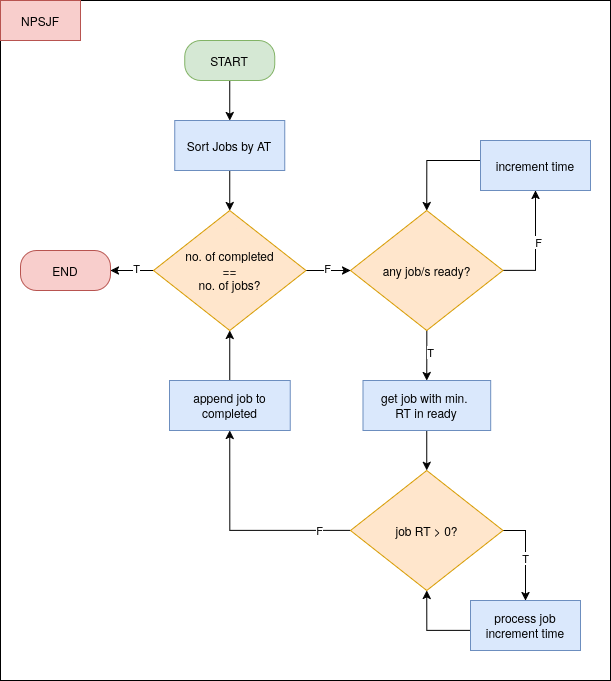

The diagram above was exported from draw.io. Its source (the exported page's mxGraphModel, read from the mxfile embedded in the PNG):
<mxGraphModel dx="1257" dy="804" grid="1" gridSize="10" guides="1" tooltips="1" connect="1" arrows="1" fold="1" page="1" pageScale="1" pageWidth="850" pageHeight="1100" math="0" shadow="0">
  <root>
    <mxCell id="ZtUDvtdwCJIW6Or3q74h-0" />
    <mxCell id="ZtUDvtdwCJIW6Or3q74h-1" parent="ZtUDvtdwCJIW6Or3q74h-0" />
    <mxCell id="ZtUDvtdwCJIW6Or3q74h-2" value="" style="rounded=0;whiteSpace=wrap;html=1;movable=1;resizable=1;rotatable=1;deletable=1;editable=1;locked=0;connectable=1;" vertex="1" parent="ZtUDvtdwCJIW6Or3q74h-1">
      <mxGeometry x="120" y="40" width="610" height="680" as="geometry" />
    </mxCell>
    <mxCell id="ZtUDvtdwCJIW6Or3q74h-3" value="NPSJF" style="text;html=1;whiteSpace=wrap;strokeColor=#b85450;fillColor=#f8cecc;align=center;verticalAlign=middle;rounded=0;" vertex="1" parent="ZtUDvtdwCJIW6Or3q74h-1">
      <mxGeometry x="120" y="40" width="80" height="40" as="geometry" />
    </mxCell>
    <mxCell id="ZtUDvtdwCJIW6Or3q74h-4" style="edgeStyle=orthogonalEdgeStyle;rounded=0;orthogonalLoop=1;jettySize=auto;html=1;entryX=0.5;entryY=0;entryDx=0;entryDy=0;" edge="1" parent="ZtUDvtdwCJIW6Or3q74h-1" source="ZtUDvtdwCJIW6Or3q74h-5" target="ZtUDvtdwCJIW6Or3q74h-7">
      <mxGeometry relative="1" as="geometry" />
    </mxCell>
    <mxCell id="ZtUDvtdwCJIW6Or3q74h-5" value="START" style="rounded=1;whiteSpace=wrap;html=1;glass=0;arcSize=40;fillColor=#d5e8d4;strokeColor=#82b366;" vertex="1" parent="ZtUDvtdwCJIW6Or3q74h-1">
      <mxGeometry x="304.25" y="80" width="90" height="40" as="geometry" />
    </mxCell>
    <mxCell id="ZtUDvtdwCJIW6Or3q74h-6" style="edgeStyle=orthogonalEdgeStyle;rounded=0;orthogonalLoop=1;jettySize=auto;html=1;entryX=0.5;entryY=0;entryDx=0;entryDy=0;" edge="1" parent="ZtUDvtdwCJIW6Or3q74h-1" source="ZtUDvtdwCJIW6Or3q74h-7" target="ZtUDvtdwCJIW6Or3q74h-12">
      <mxGeometry relative="1" as="geometry" />
    </mxCell>
    <mxCell id="ZtUDvtdwCJIW6Or3q74h-7" value="Sort Jobs by AT" style="rounded=0;whiteSpace=wrap;html=1;fillColor=#dae8fc;strokeColor=#6c8ebf;" vertex="1" parent="ZtUDvtdwCJIW6Or3q74h-1">
      <mxGeometry x="294.25" y="160" width="110" height="50" as="geometry" />
    </mxCell>
    <mxCell id="ZtUDvtdwCJIW6Or3q74h-8" style="edgeStyle=orthogonalEdgeStyle;rounded=0;orthogonalLoop=1;jettySize=auto;html=1;entryX=1;entryY=0.5;entryDx=0;entryDy=0;" edge="1" parent="ZtUDvtdwCJIW6Or3q74h-1" source="ZtUDvtdwCJIW6Or3q74h-12" target="ZtUDvtdwCJIW6Or3q74h-13">
      <mxGeometry relative="1" as="geometry" />
    </mxCell>
    <mxCell id="ZtUDvtdwCJIW6Or3q74h-9" value="T" style="edgeLabel;html=1;align=center;verticalAlign=middle;resizable=0;points=[];" vertex="1" connectable="0" parent="ZtUDvtdwCJIW6Or3q74h-8">
      <mxGeometry x="-0.1628" y="-3" relative="1" as="geometry">
        <mxPoint as="offset" />
      </mxGeometry>
    </mxCell>
    <mxCell id="ZtUDvtdwCJIW6Or3q74h-10" style="edgeStyle=orthogonalEdgeStyle;rounded=0;orthogonalLoop=1;jettySize=auto;html=1;entryX=0;entryY=0.5;entryDx=0;entryDy=0;" edge="1" parent="ZtUDvtdwCJIW6Or3q74h-1" source="ZtUDvtdwCJIW6Or3q74h-12" target="ZtUDvtdwCJIW6Or3q74h-18">
      <mxGeometry relative="1" as="geometry" />
    </mxCell>
    <mxCell id="ZtUDvtdwCJIW6Or3q74h-11" value="F" style="edgeLabel;html=1;align=center;verticalAlign=middle;resizable=0;points=[];" vertex="1" connectable="0" parent="ZtUDvtdwCJIW6Or3q74h-10">
      <mxGeometry x="-0.0787" y="-1" relative="1" as="geometry">
        <mxPoint x="1" y="-4" as="offset" />
      </mxGeometry>
    </mxCell>
    <mxCell id="ZtUDvtdwCJIW6Or3q74h-12" value="&lt;div&gt;no. of completed&lt;/div&gt;&lt;div&gt;==&lt;/div&gt;&lt;div&gt;no. of jobs?&lt;/div&gt;" style="rhombus;whiteSpace=wrap;html=1;fillColor=#ffe6cc;strokeColor=#d79b00;" vertex="1" parent="ZtUDvtdwCJIW6Or3q74h-1">
      <mxGeometry x="273" y="250" width="152.5" height="120" as="geometry" />
    </mxCell>
    <mxCell id="ZtUDvtdwCJIW6Or3q74h-13" value="END" style="rounded=1;whiteSpace=wrap;html=1;glass=0;arcSize=40;fillColor=#f8cecc;strokeColor=#b85450;" vertex="1" parent="ZtUDvtdwCJIW6Or3q74h-1">
      <mxGeometry x="140" y="290" width="90" height="40" as="geometry" />
    </mxCell>
    <mxCell id="ZtUDvtdwCJIW6Or3q74h-14" style="edgeStyle=orthogonalEdgeStyle;rounded=0;orthogonalLoop=1;jettySize=auto;html=1;exitX=1;exitY=0.5;exitDx=0;exitDy=0;entryX=0.5;entryY=1;entryDx=0;entryDy=0;" edge="1" parent="ZtUDvtdwCJIW6Or3q74h-1" source="ZtUDvtdwCJIW6Or3q74h-18" target="ZtUDvtdwCJIW6Or3q74h-20">
      <mxGeometry relative="1" as="geometry" />
    </mxCell>
    <mxCell id="ZtUDvtdwCJIW6Or3q74h-15" value="F" style="edgeLabel;html=1;align=center;verticalAlign=middle;resizable=0;points=[];" vertex="1" connectable="0" parent="ZtUDvtdwCJIW6Or3q74h-14">
      <mxGeometry x="0.0933" y="-2" relative="1" as="geometry">
        <mxPoint as="offset" />
      </mxGeometry>
    </mxCell>
    <mxCell id="ZtUDvtdwCJIW6Or3q74h-16" style="edgeStyle=orthogonalEdgeStyle;rounded=0;orthogonalLoop=1;jettySize=auto;html=1;entryX=0.5;entryY=0;entryDx=0;entryDy=0;" edge="1" parent="ZtUDvtdwCJIW6Or3q74h-1" source="ZtUDvtdwCJIW6Or3q74h-18" target="ZtUDvtdwCJIW6Or3q74h-22">
      <mxGeometry relative="1" as="geometry" />
    </mxCell>
    <mxCell id="ZtUDvtdwCJIW6Or3q74h-17" value="T" style="edgeLabel;html=1;align=center;verticalAlign=middle;resizable=0;points=[];" vertex="1" connectable="0" parent="ZtUDvtdwCJIW6Or3q74h-16">
      <mxGeometry x="-0.1191" y="3" relative="1" as="geometry">
        <mxPoint as="offset" />
      </mxGeometry>
    </mxCell>
    <mxCell id="ZtUDvtdwCJIW6Or3q74h-18" value="any job/s ready?" style="rhombus;whiteSpace=wrap;html=1;fillColor=#ffe6cc;strokeColor=#d79b00;" vertex="1" parent="ZtUDvtdwCJIW6Or3q74h-1">
      <mxGeometry x="470" y="250" width="152.5" height="120" as="geometry" />
    </mxCell>
    <mxCell id="ZtUDvtdwCJIW6Or3q74h-19" style="edgeStyle=orthogonalEdgeStyle;rounded=0;orthogonalLoop=1;jettySize=auto;html=1;entryX=0.5;entryY=0;entryDx=0;entryDy=0;" edge="1" parent="ZtUDvtdwCJIW6Or3q74h-1" source="ZtUDvtdwCJIW6Or3q74h-20" target="ZtUDvtdwCJIW6Or3q74h-18">
      <mxGeometry relative="1" as="geometry">
        <Array as="points">
          <mxPoint x="546" y="200" />
        </Array>
      </mxGeometry>
    </mxCell>
    <mxCell id="ZtUDvtdwCJIW6Or3q74h-20" value="increment time" style="rounded=0;whiteSpace=wrap;html=1;fillColor=#dae8fc;strokeColor=#6c8ebf;" vertex="1" parent="ZtUDvtdwCJIW6Or3q74h-1">
      <mxGeometry x="600" y="180" width="110" height="50" as="geometry" />
    </mxCell>
    <mxCell id="ZtUDvtdwCJIW6Or3q74h-21" style="edgeStyle=orthogonalEdgeStyle;rounded=0;orthogonalLoop=1;jettySize=auto;html=1;entryX=0.5;entryY=0;entryDx=0;entryDy=0;" edge="1" parent="ZtUDvtdwCJIW6Or3q74h-1" source="ZtUDvtdwCJIW6Or3q74h-22" target="ZtUDvtdwCJIW6Or3q74h-27">
      <mxGeometry relative="1" as="geometry" />
    </mxCell>
    <mxCell id="ZtUDvtdwCJIW6Or3q74h-22" value="&lt;div&gt;get job with min.&amp;nbsp;&lt;/div&gt;&lt;div&gt;RT in ready&lt;/div&gt;" style="rounded=0;whiteSpace=wrap;html=1;fillColor=#dae8fc;strokeColor=#6c8ebf;" vertex="1" parent="ZtUDvtdwCJIW6Or3q74h-1">
      <mxGeometry x="482.41999999999996" y="420" width="127.66" height="50" as="geometry" />
    </mxCell>
    <mxCell id="ZtUDvtdwCJIW6Or3q74h-23" style="edgeStyle=orthogonalEdgeStyle;rounded=0;orthogonalLoop=1;jettySize=auto;html=1;entryX=0.5;entryY=0;entryDx=0;entryDy=0;" edge="1" parent="ZtUDvtdwCJIW6Or3q74h-1" source="ZtUDvtdwCJIW6Or3q74h-27" target="ZtUDvtdwCJIW6Or3q74h-29">
      <mxGeometry relative="1" as="geometry">
        <Array as="points">
          <mxPoint x="645" y="570" />
        </Array>
      </mxGeometry>
    </mxCell>
    <mxCell id="ZtUDvtdwCJIW6Or3q74h-24" value="T" style="edgeLabel;html=1;align=center;verticalAlign=middle;resizable=0;points=[];" vertex="1" connectable="0" parent="ZtUDvtdwCJIW6Or3q74h-23">
      <mxGeometry x="0.0634" y="-1" relative="1" as="geometry">
        <mxPoint y="1" as="offset" />
      </mxGeometry>
    </mxCell>
    <mxCell id="ZtUDvtdwCJIW6Or3q74h-25" style="edgeStyle=orthogonalEdgeStyle;rounded=0;orthogonalLoop=1;jettySize=auto;html=1;entryX=0.5;entryY=1;entryDx=0;entryDy=0;" edge="1" parent="ZtUDvtdwCJIW6Or3q74h-1" source="ZtUDvtdwCJIW6Or3q74h-27" target="ZtUDvtdwCJIW6Or3q74h-31">
      <mxGeometry relative="1" as="geometry" />
    </mxCell>
    <mxCell id="ZtUDvtdwCJIW6Or3q74h-26" value="F" style="edgeLabel;html=1;align=center;verticalAlign=middle;resizable=0;points=[];" vertex="1" connectable="0" parent="ZtUDvtdwCJIW6Or3q74h-25">
      <mxGeometry x="-0.71" y="-1" relative="1" as="geometry">
        <mxPoint as="offset" />
      </mxGeometry>
    </mxCell>
    <mxCell id="ZtUDvtdwCJIW6Or3q74h-27" value="job RT &amp;gt; 0?" style="rhombus;whiteSpace=wrap;html=1;fillColor=#ffe6cc;strokeColor=#d79b00;" vertex="1" parent="ZtUDvtdwCJIW6Or3q74h-1">
      <mxGeometry x="470" y="510" width="152.5" height="120" as="geometry" />
    </mxCell>
    <mxCell id="ZtUDvtdwCJIW6Or3q74h-28" style="edgeStyle=orthogonalEdgeStyle;rounded=0;orthogonalLoop=1;jettySize=auto;html=1;entryX=0.5;entryY=1;entryDx=0;entryDy=0;" edge="1" parent="ZtUDvtdwCJIW6Or3q74h-1" source="ZtUDvtdwCJIW6Or3q74h-29" target="ZtUDvtdwCJIW6Or3q74h-27">
      <mxGeometry relative="1" as="geometry">
        <Array as="points">
          <mxPoint x="546" y="670" />
        </Array>
      </mxGeometry>
    </mxCell>
    <mxCell id="ZtUDvtdwCJIW6Or3q74h-29" value="&lt;div&gt;process job&lt;/div&gt;&lt;div&gt;increment time&lt;/div&gt;" style="rounded=0;whiteSpace=wrap;html=1;fillColor=#dae8fc;strokeColor=#6c8ebf;" vertex="1" parent="ZtUDvtdwCJIW6Or3q74h-1">
      <mxGeometry x="590" y="640" width="110" height="50" as="geometry" />
    </mxCell>
    <mxCell id="ZtUDvtdwCJIW6Or3q74h-30" style="edgeStyle=orthogonalEdgeStyle;rounded=0;orthogonalLoop=1;jettySize=auto;html=1;" edge="1" parent="ZtUDvtdwCJIW6Or3q74h-1" source="ZtUDvtdwCJIW6Or3q74h-31" target="ZtUDvtdwCJIW6Or3q74h-12">
      <mxGeometry relative="1" as="geometry" />
    </mxCell>
    <mxCell id="ZtUDvtdwCJIW6Or3q74h-31" value="&lt;div&gt;append job to completed&lt;/div&gt;" style="rounded=0;whiteSpace=wrap;html=1;fillColor=#dae8fc;strokeColor=#6c8ebf;" vertex="1" parent="ZtUDvtdwCJIW6Or3q74h-1">
      <mxGeometry x="288.88" y="420" width="120.75" height="50" as="geometry" />
    </mxCell>
  </root>
</mxGraphModel>